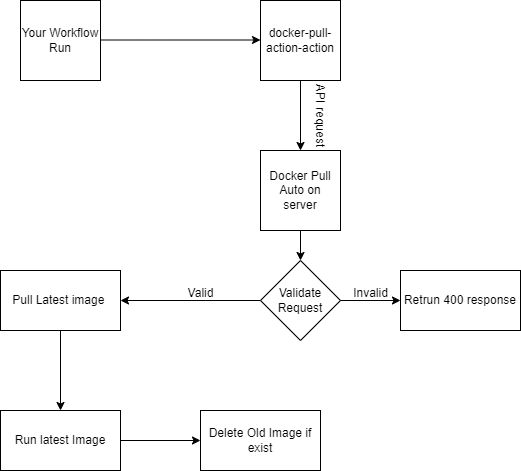

The diagram above was exported from draw.io. Its source (the exported page's mxGraphModel, read from the mxfile embedded in the PNG):
<mxGraphModel dx="1050" dy="565" grid="1" gridSize="10" guides="1" tooltips="1" connect="1" arrows="1" fold="1" page="1" pageScale="1" pageWidth="827" pageHeight="1169" math="0" shadow="0">
  <root>
    <mxCell id="0" />
    <mxCell id="1" parent="0" />
    <mxCell id="Npbjbmz2mowcnZw47oG2-1" value="Your Workflow&lt;br&gt;Run" style="whiteSpace=wrap;html=1;aspect=fixed;" parent="1" vertex="1">
      <mxGeometry x="310" y="80" width="80" height="80" as="geometry" />
    </mxCell>
    <mxCell id="Npbjbmz2mowcnZw47oG2-10" value="" style="edgeStyle=orthogonalEdgeStyle;rounded=0;orthogonalLoop=1;jettySize=auto;html=1;" parent="1" source="Npbjbmz2mowcnZw47oG2-2" target="Npbjbmz2mowcnZw47oG2-6" edge="1">
      <mxGeometry relative="1" as="geometry" />
    </mxCell>
    <mxCell id="Npbjbmz2mowcnZw47oG2-2" value="Docker Pull Auto on server" style="whiteSpace=wrap;html=1;aspect=fixed;" parent="1" vertex="1">
      <mxGeometry x="550" y="230" width="80" height="80" as="geometry" />
    </mxCell>
    <mxCell id="Npbjbmz2mowcnZw47oG2-12" value="" style="edgeStyle=orthogonalEdgeStyle;rounded=0;orthogonalLoop=1;jettySize=auto;html=1;" parent="1" source="Npbjbmz2mowcnZw47oG2-4" target="Npbjbmz2mowcnZw47oG2-2" edge="1">
      <mxGeometry relative="1" as="geometry" />
    </mxCell>
    <mxCell id="Npbjbmz2mowcnZw47oG2-4" value="docker-pull-action-action" style="whiteSpace=wrap;html=1;aspect=fixed;" parent="1" vertex="1">
      <mxGeometry x="550" y="80" width="80" height="80" as="geometry" />
    </mxCell>
    <mxCell id="Npbjbmz2mowcnZw47oG2-5" value="" style="endArrow=classic;html=1;rounded=0;" parent="1" edge="1">
      <mxGeometry width="50" height="50" relative="1" as="geometry">
        <mxPoint x="390" y="119.5" as="sourcePoint" />
        <mxPoint x="550" y="119.5" as="targetPoint" />
      </mxGeometry>
    </mxCell>
    <mxCell id="Npbjbmz2mowcnZw47oG2-9" value="" style="edgeStyle=orthogonalEdgeStyle;rounded=0;orthogonalLoop=1;jettySize=auto;html=1;" parent="1" source="Npbjbmz2mowcnZw47oG2-6" target="Npbjbmz2mowcnZw47oG2-8" edge="1">
      <mxGeometry relative="1" as="geometry" />
    </mxCell>
    <mxCell id="Npbjbmz2mowcnZw47oG2-23" value="" style="edgeStyle=orthogonalEdgeStyle;rounded=0;orthogonalLoop=1;jettySize=auto;html=1;" parent="1" source="Npbjbmz2mowcnZw47oG2-6" target="Npbjbmz2mowcnZw47oG2-22" edge="1">
      <mxGeometry relative="1" as="geometry" />
    </mxCell>
    <mxCell id="Npbjbmz2mowcnZw47oG2-6" value="Validate Request" style="rhombus;whiteSpace=wrap;html=1;" parent="1" vertex="1">
      <mxGeometry x="550" y="340" width="80" height="80" as="geometry" />
    </mxCell>
    <mxCell id="Npbjbmz2mowcnZw47oG2-14" value="" style="edgeStyle=orthogonalEdgeStyle;rounded=0;orthogonalLoop=1;jettySize=auto;html=1;" parent="1" source="Npbjbmz2mowcnZw47oG2-8" target="Npbjbmz2mowcnZw47oG2-13" edge="1">
      <mxGeometry relative="1" as="geometry" />
    </mxCell>
    <mxCell id="Npbjbmz2mowcnZw47oG2-8" value="Pull Latest image&amp;nbsp;" style="whiteSpace=wrap;html=1;" parent="1" vertex="1">
      <mxGeometry x="290" y="350" width="120" height="60" as="geometry" />
    </mxCell>
    <mxCell id="Npbjbmz2mowcnZw47oG2-20" value="" style="edgeStyle=orthogonalEdgeStyle;rounded=0;orthogonalLoop=1;jettySize=auto;html=1;" parent="1" source="Npbjbmz2mowcnZw47oG2-13" target="Npbjbmz2mowcnZw47oG2-19" edge="1">
      <mxGeometry relative="1" as="geometry" />
    </mxCell>
    <mxCell id="Npbjbmz2mowcnZw47oG2-13" value="Run latest Image" style="whiteSpace=wrap;html=1;" parent="1" vertex="1">
      <mxGeometry x="290" y="490" width="120" height="60" as="geometry" />
    </mxCell>
    <mxCell id="Npbjbmz2mowcnZw47oG2-19" value="Delete Old Image if exist" style="whiteSpace=wrap;html=1;" parent="1" vertex="1">
      <mxGeometry x="490" y="490" width="120" height="60" as="geometry" />
    </mxCell>
    <mxCell id="Npbjbmz2mowcnZw47oG2-21" value="Valid" style="text;html=1;align=center;verticalAlign=middle;resizable=0;points=[];autosize=1;strokeColor=none;fillColor=none;" parent="1" vertex="1">
      <mxGeometry x="465" y="358" width="50" height="30" as="geometry" />
    </mxCell>
    <mxCell id="Npbjbmz2mowcnZw47oG2-22" value="Retrun 400 response" style="whiteSpace=wrap;html=1;" parent="1" vertex="1">
      <mxGeometry x="690" y="350" width="120" height="60" as="geometry" />
    </mxCell>
    <mxCell id="Npbjbmz2mowcnZw47oG2-24" value="Invalid" style="text;html=1;align=center;verticalAlign=middle;resizable=0;points=[];autosize=1;strokeColor=none;fillColor=none;" parent="1" vertex="1">
      <mxGeometry x="630" y="358" width="60" height="30" as="geometry" />
    </mxCell>
    <mxCell id="wO1UsmBqLwtmdLIiGvZY-1" value="API request" style="text;html=1;align=center;verticalAlign=middle;resizable=0;points=[];autosize=1;strokeColor=none;fillColor=none;rotation=90;" vertex="1" parent="1">
      <mxGeometry x="565" y="180" width="90" height="30" as="geometry" />
    </mxCell>
  </root>
</mxGraphModel>